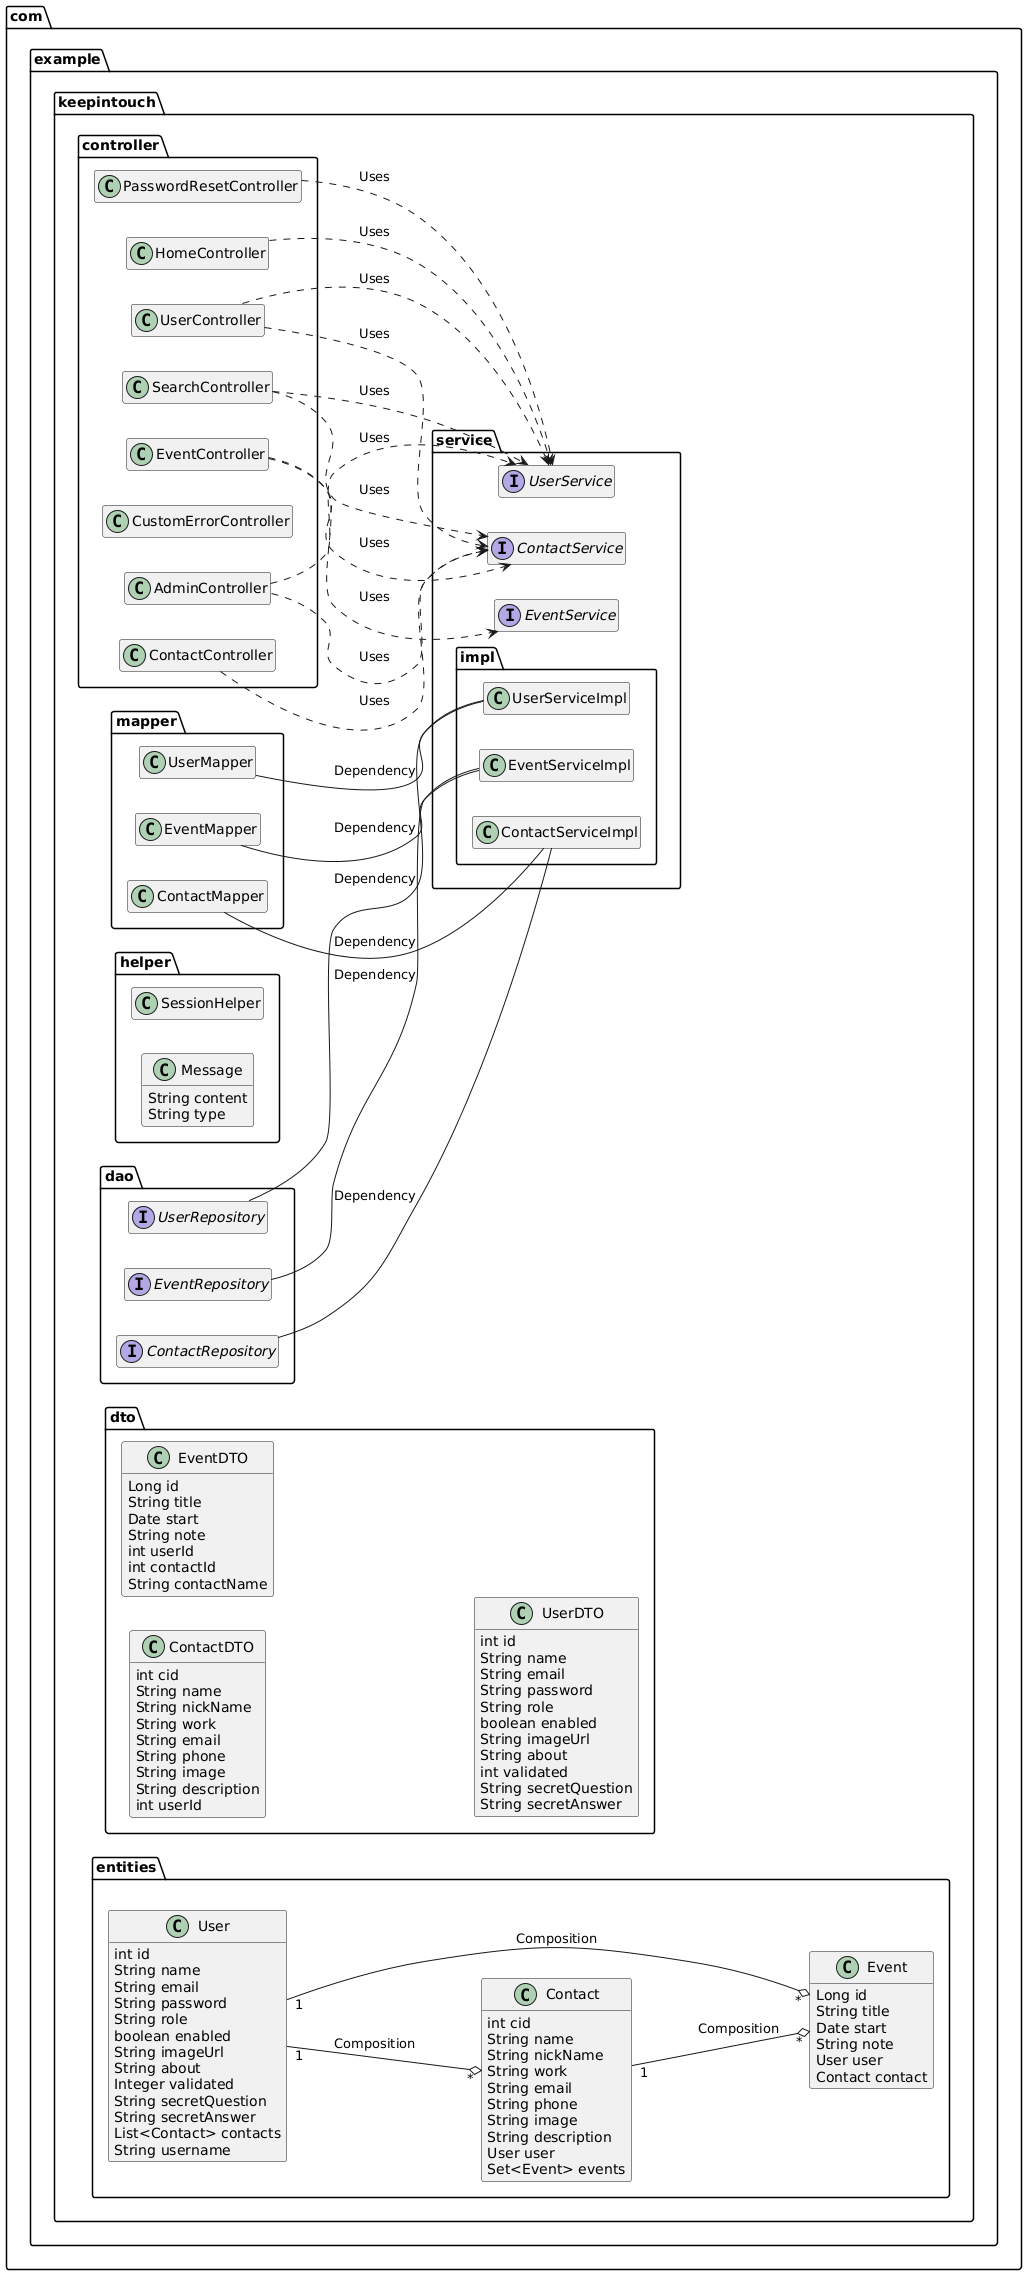

The diagram above was rendered by PlantUML. Its source (embedded in the PNG):
@startuml
skinparam classAttributeIconSize 0
hide empty members
left to right direction

package com.example.keepintouch.entities {
  class Contact {
    int cid
    String name
    String nickName
    String work
    String email
    String phone
    String image
    String description
    User user
    Set<Event> events
  }

  class Event {
    Long id
    String title
    Date start
    String note
    User user
    Contact contact
  }

  class User {
    int id
    String name
    String email
    String password
    String role
    boolean enabled
    String imageUrl
    String about
    Integer validated
    String secretQuestion
    String secretAnswer
    List<Contact> contacts
    String username
  }

  User "1" --o "*" Contact : Composition
  User "1" --o "*" Event : Composition
  Contact "1" --o "*" Event : Composition
}

package com.example.keepintouch.dto {
  class ContactDTO {
    int cid
    String name
    String nickName
    String work
    String email
    String phone
    String image
    String description
    int userId
  }

  class EventDTO {
    Long id
    String title
    Date start
    String note
    int userId
    int contactId
    String contactName
  }

  class UserDTO {
    int id
    String name
    String email
    String password
    String role
    boolean enabled
    String imageUrl
    String about
    int validated
    String secretQuestion
    String secretAnswer
  }
}

package com.example.keepintouch.dao {
  interface ContactRepository
  interface EventRepository
  interface UserRepository
}

package com.example.keepintouch.helper {
  class Message {
    String content
    String type
  }

  class SessionHelper
}

package com.example.keepintouch.mapper {
  class ContactMapper
  class EventMapper
  class UserMapper
}

package com.example.keepintouch.service {
  interface ContactService
  interface EventService
  interface UserService
}

package com.example.keepintouch.service.impl {
  class ContactServiceImpl
  class EventServiceImpl
  class UserServiceImpl
}

package com.example.keepintouch.controller {
  class AdminController
  class ContactController
  class CustomErrorController
  class EventController
  class HomeController
  class PasswordResetController
  class SearchController
  class UserController
}

' Dependencies
ContactRepository -- ContactServiceImpl : Dependency
EventRepository -- EventServiceImpl : Dependency
UserRepository -- UserServiceImpl : Dependency

ContactMapper -- ContactServiceImpl : Dependency
EventMapper -- EventServiceImpl : Dependency
UserMapper -- UserServiceImpl : Dependency

AdminController ..> UserService : Uses
AdminController ..> ContactService : Uses

ContactController ..> ContactService : Uses

EventController ..> EventService : Uses
EventController ..> ContactService : Uses

HomeController ..> UserService : Uses

PasswordResetController ..> UserService : Uses

SearchController ..> UserService : Uses
SearchController ..> ContactService : Uses

UserController ..> UserService : Uses
UserController ..> ContactService : Uses
@enduml